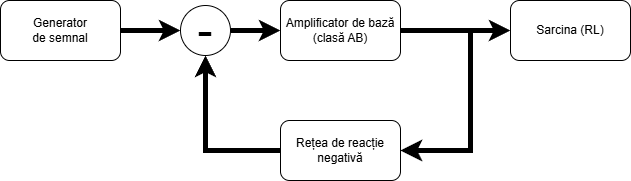

The diagram above was exported from draw.io. Its source (the exported page's mxGraphModel, read from the mxfile embedded in the PNG):
<mxGraphModel dx="1426" dy="743" grid="1" gridSize="10" guides="1" tooltips="1" connect="1" arrows="1" fold="1" page="1" pageScale="1" pageWidth="827" pageHeight="1169" math="0" shadow="0">
  <root>
    <mxCell id="0" />
    <mxCell id="1" parent="0" />
    <mxCell id="4k6XmdpmSSralNsKJD8C-13" style="edgeStyle=orthogonalEdgeStyle;rounded=0;orthogonalLoop=1;jettySize=auto;html=1;entryX=0;entryY=0.5;entryDx=0;entryDy=0;strokeWidth=5;" edge="1" parent="1" source="4k6XmdpmSSralNsKJD8C-1" target="4k6XmdpmSSralNsKJD8C-12">
      <mxGeometry relative="1" as="geometry" />
    </mxCell>
    <mxCell id="4k6XmdpmSSralNsKJD8C-1" value="Generator&lt;div&gt;de semnal&lt;/div&gt;" style="rounded=1;whiteSpace=wrap;html=1;" vertex="1" parent="1">
      <mxGeometry x="80" y="280" width="120" height="60" as="geometry" />
    </mxCell>
    <mxCell id="4k6XmdpmSSralNsKJD8C-7" style="edgeStyle=orthogonalEdgeStyle;rounded=0;orthogonalLoop=1;jettySize=auto;html=1;entryX=0;entryY=0.5;entryDx=0;entryDy=0;strokeWidth=5;" edge="1" parent="1" source="4k6XmdpmSSralNsKJD8C-3" target="4k6XmdpmSSralNsKJD8C-6">
      <mxGeometry relative="1" as="geometry" />
    </mxCell>
    <mxCell id="4k6XmdpmSSralNsKJD8C-10" style="edgeStyle=orthogonalEdgeStyle;rounded=0;orthogonalLoop=1;jettySize=auto;html=1;entryX=1;entryY=0.5;entryDx=0;entryDy=0;strokeWidth=5;" edge="1" parent="1" source="4k6XmdpmSSralNsKJD8C-3" target="4k6XmdpmSSralNsKJD8C-8">
      <mxGeometry relative="1" as="geometry">
        <Array as="points">
          <mxPoint x="550" y="310" />
          <mxPoint x="550" y="430" />
        </Array>
      </mxGeometry>
    </mxCell>
    <mxCell id="4k6XmdpmSSralNsKJD8C-3" value="Amplificator de bază&lt;div&gt;(clasă AB)&lt;/div&gt;" style="rounded=1;whiteSpace=wrap;html=1;" vertex="1" parent="1">
      <mxGeometry x="360" y="280" width="120" height="60" as="geometry" />
    </mxCell>
    <mxCell id="4k6XmdpmSSralNsKJD8C-6" value="Sarcina (RL)" style="rounded=1;whiteSpace=wrap;html=1;" vertex="1" parent="1">
      <mxGeometry x="590" y="280" width="120" height="60" as="geometry" />
    </mxCell>
    <mxCell id="4k6XmdpmSSralNsKJD8C-15" style="edgeStyle=orthogonalEdgeStyle;rounded=0;orthogonalLoop=1;jettySize=auto;html=1;entryX=0.5;entryY=1;entryDx=0;entryDy=0;strokeWidth=5;" edge="1" parent="1" source="4k6XmdpmSSralNsKJD8C-8" target="4k6XmdpmSSralNsKJD8C-12">
      <mxGeometry relative="1" as="geometry" />
    </mxCell>
    <mxCell id="4k6XmdpmSSralNsKJD8C-8" value="Rețea de reacție&lt;div&gt;negativă&lt;/div&gt;" style="rounded=1;whiteSpace=wrap;html=1;" vertex="1" parent="1">
      <mxGeometry x="360" y="400" width="120" height="60" as="geometry" />
    </mxCell>
    <mxCell id="4k6XmdpmSSralNsKJD8C-14" style="edgeStyle=orthogonalEdgeStyle;rounded=0;orthogonalLoop=1;jettySize=auto;html=1;entryX=0;entryY=0.5;entryDx=0;entryDy=0;strokeWidth=5;" edge="1" parent="1" source="4k6XmdpmSSralNsKJD8C-12" target="4k6XmdpmSSralNsKJD8C-3">
      <mxGeometry relative="1" as="geometry" />
    </mxCell>
    <mxCell id="4k6XmdpmSSralNsKJD8C-12" value="&lt;div style=&quot;&quot;&gt;&lt;span style=&quot;font-size: 46px; background-color: transparent; color: light-dark(rgb(0, 0, 0), rgb(255, 255, 255));&quot;&gt;-&lt;/span&gt;&lt;/div&gt;" style="ellipse;whiteSpace=wrap;html=1;aspect=fixed;align=center;" vertex="1" parent="1">
      <mxGeometry x="260" y="285" width="50" height="50" as="geometry" />
    </mxCell>
  </root>
</mxGraphModel>